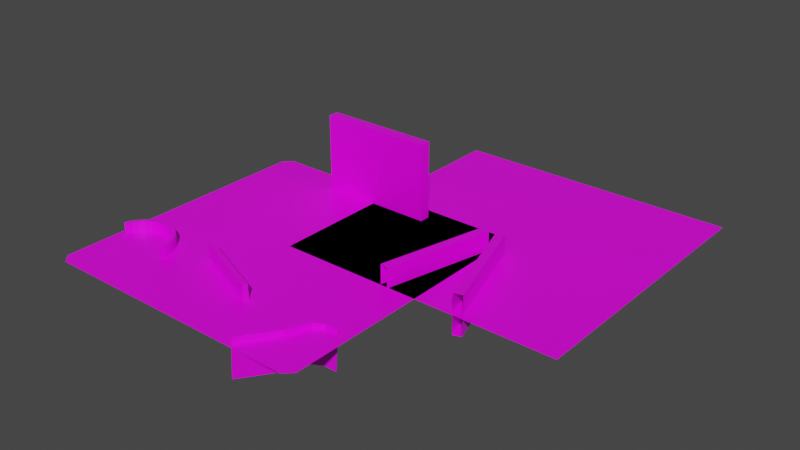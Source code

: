 # Source: bake_wiper_texture.test.blend  (saved by Blender 2.80.75; exported with 4.5.12 LTS)
import bpy
from mathutils import Matrix  # noqa: F401  (used for matrix-valued properties, if any)

bpy.ops.wm.read_factory_settings(use_empty=True)
scene = bpy.context.scene
scene.name = 'Scene_v1200'

# ---- collections
col_four_slot_wiper_system = bpy.data.collections.new('four_slot_wiper_system'); scene.collection.children.link(col_four_slot_wiper_system)

# ---- images (referenced by path relative to the original .blend; pixels are not part of the script)
import os
ASSET_DIR = os.environ.get("B2B_ASSET_DIR", "")  # directory of the original .blend (textures are referenced by path, not embedded)
HERE = os.path.dirname(os.path.abspath(__file__))  # packed textures are extracted next to this script under _unpacked/

def load_image(name, relpath, width, height, colorspace="sRGB"):
    """Load a texture the original file referenced (path relative to the .blend, or extracted next to this script)."""
    p = next((c for c in (os.path.join(HERE, relpath), os.path.join(ASSET_DIR, relpath)) if relpath and os.path.exists(c)), "")
    if p:
        img = bpy.data.images.load(p, check_existing=True)
        img.name = name
    else:  # same state as the original file: an image datablock whose file is absent (Cycles renders it pink)
        img = bpy.data.images.new(name, width, height)
        img.source = "FILE"
        img.filepath = "//" + (relpath or name)
    img.colorspace_settings.name = colorspace
    return img
img_wiper_two_slot_system = load_image('wiper_two_slot_system', 'two_slot_textures/wiper_two_slot_system.png', 1024, 1024, 'sRGB')
img_wiper_mini_four_slot_system = load_image('wiper_mini_four_slot_system', 'four_slot_textures/wiper_four_slot_system.png', 1024, 1024, 'sRGB')

# ---- materials (node trees are filled in below, after node groups)
mat_material_mini_slot = bpy.data.materials.new('Material_mini_slot')
mat_material_mini_slot.alpha_threshold = 0.0
mat_material_mini_slot.line_color = (0.0, 0.0, 0.0, 1.0)
mat_material_four_slot = bpy.data.materials.new('Material_four_slot')
mat_material_four_slot.alpha_threshold = 0.0
mat_material_four_slot.line_color = (0.0, 0.0, 0.0, 1.0)

# ---- material node trees
mat_material_mini_slot.use_nodes = True; mat_material_mini_slot.node_tree.nodes.clear()
_N = mat_material_mini_slot.node_tree.nodes; _L = mat_material_mini_slot.node_tree.links
n0 = _N.new('ShaderNodeOutputMaterial'); n0.name = 'Material Output'; n0.location = (300, 300)
n1 = _N.new('ShaderNodeBsdfPrincipled'); n1.name = 'Principled BSDF'; n1.location = (-13, 301)
n1.distribution = 'GGX'
n1.subsurface_method = 'BURLEY'
n1.inputs[2].default_value = 0.4
n1.inputs[3].default_value = 1.45
n1.inputs[27].default_value = (0.0, 0.0, 0.0, 1.0)
n1.inputs[28].default_value = 1.0
n2 = _N.new('ShaderNodeTexImage'); n2.name = 'Image Texture'; n2.location = (-322, 276)
n2.image = img_wiper_two_slot_system
_L.new(n2.outputs[0], n1.inputs[0])
_L.new(n1.outputs[0], n0.inputs[0])
n0.is_active_output = True
mat_material_four_slot.use_nodes = True; mat_material_four_slot.node_tree.nodes.clear()
_N = mat_material_four_slot.node_tree.nodes; _L = mat_material_four_slot.node_tree.links
n0 = _N.new('ShaderNodeOutputMaterial'); n0.name = 'Material Output'; n0.location = (300, 300)
n1 = _N.new('ShaderNodeBsdfPrincipled'); n1.name = 'Principled BSDF'; n1.location = (10, 300)
n1.distribution = 'GGX'
n1.subsurface_method = 'BURLEY'
n1.inputs[2].default_value = 0.4
n1.inputs[3].default_value = 1.45
n1.inputs[27].default_value = (0.0, 0.0, 0.0, 1.0)
n1.inputs[28].default_value = 1.0
n2 = _N.new('ShaderNodeTexImage'); n2.name = 'Image Texture'; n2.location = (-322, 276)
n2.image = img_wiper_mini_four_slot_system
_L.new(n1.outputs[0], n0.inputs[0])
_L.new(n2.outputs[0], n1.inputs[0])
n0.is_active_output = True

# ---- world
world_world = bpy.data.worlds.new('World'); scene.world = world_world
world_world.use_nodes = True; world_world.node_tree.nodes.clear()
_N = world_world.node_tree.nodes; _L = world_world.node_tree.links
n0 = _N.new('ShaderNodeOutputWorld'); n0.name = 'World Output'; n0.location = (300, 300)
n1 = _N.new('ShaderNodeBackground'); n1.name = 'Background'; n1.location = (10, 300)
n1.inputs[0].default_value = (0.05088, 0.05088, 0.05088, 1.0)
_L.new(n1.outputs[0], n0.inputs[0])
n0.is_active_output = True
world_world.color = (0.05088, 0.05088, 0.05088)
world_world.use_sun_shadow = False
world_world.sun_shadow_jitter_overblur = 0.0

# ---- meshes
me_plane_002 = bpy.data.meshes.new('Plane.002')
me_plane_002.from_pydata([(-0.009916, 0.01645, 0.0), (0.9901, 0.01645, 0.0), (-0.009916, 1.016, 0.0), (0.9901, 1.016, 0.0)], [], [(0, 1, 3, 2)])
_uv = me_plane_002.uv_layers.new(name='UVMap')
_uv.uv.foreach_set('vector', [0.0, 0.0, 1.0, 0.0, 1.0, 1.0, 0.0, 1.0])
me_plane_002.materials.append(mat_material_mini_slot)
me_plane_002.use_remesh_preserve_volume = False
me_plane_002.use_remesh_preserve_attributes = False
me_plane_002.use_mirror_vertex_groups = False
me_plane_002.update()
me_plane_004 = bpy.data.meshes.new('Plane.004')
me_plane_004.from_pydata([(0.1025, 0.01539, -0.06945), (0.4975, 0.01539, -0.06945), (0.1025, 0.01539, 0.06945), (0.4975, 0.01539, 0.06945), (0.1025, -0.01539, 0.06945), (0.1025, -0.01539, -0.06945), (0.4975, -0.01539, -0.06945), (0.4975, -0.01539, 0.06945)], [], [(0, 2, 3, 1), (5, 6, 7, 4), (3, 2, 4, 7), (0, 1, 6, 5)])
_uv = me_plane_004.uv_layers.new(name='UVMap')
_uv.uv.foreach_set('vector', [0.004961, 0.1854, 0.004961, 0.2813, 0.0013, 0.2813, 0.0013, 0.1854, 0.001564, 0.3077, 0.005444, 0.3077, 0.005444, 0.4093, 0.001564, 0.4093, 0.005, 1.136e-07, 0.005, 1.0, 0.000633, 1.006, 0.0006328, 0.006201, 5.96e-08, 1.0, -1.192e-07, 0.0, 0.005, 0.0, 0.005, 1.0])
me_plane_004.materials.append(mat_material_mini_slot)
me_plane_004.use_remesh_preserve_volume = False
me_plane_004.use_remesh_preserve_attributes = False
me_plane_004.use_mirror_vertex_groups = False
me_plane_004.update()
me_plane_005 = bpy.data.meshes.new('Plane.005')
me_plane_005.from_pydata([(0.1025, 0.01539, -0.06945), (0.4975, 0.01539, -0.06945), (0.1025, 0.01539, 0.06945), (0.4975, 0.01539, 0.06945), (0.1025, -0.01539, 0.06945), (0.1025, -0.01539, -0.06945), (0.4975, -0.01539, -0.06945), (0.4975, -0.01539, 0.06945)], [], [(0, 2, 3, 1), (5, 6, 7, 4), (3, 2, 4, 7), (0, 1, 6, 5)])
_uv = me_plane_005.uv_layers.new(name='UVMap')
_uv.uv.foreach_set('vector', [0.004961, 0.1854, 0.004961, 0.2813, 0.0013, 0.2813, 0.0013, 0.1854, 0.001564, 0.3077, 0.005444, 0.3077, 0.005444, 0.4093, 0.001564, 0.4093, 0.005, 1.136e-07, 0.005, 1.0, 0.000633, 1.006, 0.0006328, 0.006201, 5.96e-08, 1.0, -1.192e-07, 0.0, 0.005, 0.0, 0.005, 1.0])
me_plane_005.materials.append(mat_material_mini_slot)
me_plane_005.use_remesh_preserve_volume = False
me_plane_005.use_remesh_preserve_attributes = False
me_plane_005.use_mirror_vertex_groups = False
me_plane_005.update()
me_plane = bpy.data.meshes.new('Plane')
me_plane.from_pydata([(-0.5, 0.4704, 0.0), (-0.4704, 0.5, 0.0), (-0.4704, -0.5, 0.0), (-0.5, -0.4704, 0.0), (0.5, 0.4704, 0.0), (0.4704, 0.5, 0.0), (0.5, -0.4704, 0.0), (0.4704, -0.5, 0.0)], [], [(1, 0, 3, 2, 7, 6, 4, 5)])
_uv = me_plane.uv_layers.new(name='UVMap')
_uv.uv.foreach_set('vector', [0.02963, 1.0, 1.49e-07, 0.9704, 0.0, 0.02963, 0.02963, 1.49e-07, 0.9704, 0.0, 1.0, 0.02963, 1.0, 0.9704, 0.9704, 1.0])
me_plane.materials.append(mat_material_four_slot)
me_plane.use_remesh_preserve_volume = False
me_plane.use_remesh_preserve_attributes = False
me_plane.use_mirror_vertex_groups = False
me_plane.update()
me_cube_002 = bpy.data.meshes.new('Cube.002')
me_cube_002.from_pydata([(-0.202, -0.253, -0.0007866), (-0.202, -0.253, 0.2734), (0.202, -0.253, -0.0007866), (0.202, -0.253, 0.2734), (-0.202, -0.2895, -0.0007866), (-0.202, -0.2895, 0.2734), (0.202, -0.2895, -0.0007866), (0.202, -0.2895, 0.2734)], [], [(0, 1, 3, 2), (2, 3, 7, 6), (6, 7, 5, 4), (4, 5, 1, 0), (2, 6, 4, 0), (7, 3, 1, 5)])
_uv = me_cube_002.uv_layers.new(name='UVMap')
_uv.uv.foreach_set('vector', [0.2904, 0.8678, 0.1862, 0.8678, 0.1862, 0.6836, 0.2904, 0.6836, 0.332, 0.6836, 0.332, 0.8086, 0.3182, 0.8086, 0.3182, 0.6836, 0.08203, 0.6836, 0.1862, 0.6836, 0.1862, 0.8678, 0.08203, 0.8678, 0.332, 0.8086, 0.332, 0.9336, 0.3182, 0.9336, 0.3182, 0.8086, 0.2904, 0.6836, 0.3043, 0.6836, 0.3043, 0.8678, 0.2904, 0.8678, 0.3043, 0.6836, 0.3182, 0.6836, 0.3182, 0.8678, 0.3043, 0.8678])
me_cube_002.materials.append(mat_material_four_slot)
me_cube_002.use_remesh_preserve_volume = False
me_cube_002.use_remesh_preserve_attributes = False
me_cube_002.use_mirror_vertex_groups = False
me_cube_002.update()
me_circle = bpy.data.meshes.new('Circle')
me_circle.from_pydata([(0.6422, 0.1675, -0.001814), (0.6224, 0.1558, -0.001814), (0.6053, 0.1405, -0.001814), (0.5916, 0.1221, -0.001814), (0.5816, 0.1014, -0.001814), (0.576, 0.07922, -0.001814), (0.5747, 0.05631, -0.001814), (0.5779, 0.03361, -0.001814), (0.7977, 0.1109, -0.001814), (0.786, 0.1306, -0.001814), (0.7707, 0.1477, -0.001814), (0.7523, 0.1615, -0.001814), (0.7316, 0.1714, -0.001814), (0.7094, 0.1771, -0.001814), (0.6865, 0.1783, -0.001814), (0.6638, 0.1751, -0.001814), (0.6283, 0.1478, -0.001814), (0.6463, 0.1585, -0.001814), (0.6126, 0.1338, -0.001814), (0.6, 0.117, -0.001814), (0.5909, 0.09806, -0.001814), (0.5857, 0.07771, -0.001814), (0.5846, 0.05675, -0.001814), (0.586, 0.04688, -0.001814), (0.778, 0.1248, -0.001814), (0.7831, 0.1162, -0.001814), (0.764, 0.1404, -0.001814), (0.7472, 0.153, -0.001814), (0.7282, 0.1621, -0.001814), (0.7079, 0.1673, -0.001814), (0.6869, 0.1684, -0.001814), (0.6661, 0.1655, -0.001814), (0.6283, 0.1478, 0.03835), (0.6463, 0.1585, 0.03835), (0.6126, 0.1338, 0.03835), (0.6, 0.117, 0.03835), (0.5909, 0.09806, 0.03835), (0.5857, 0.07771, 0.03835), (0.5846, 0.05675, 0.03835), (0.586, 0.04688, 0.03835), (0.778, 0.1248, 0.03835), (0.7831, 0.1162, 0.03835), (0.764, 0.1404, 0.03835), (0.7472, 0.153, 0.03835), (0.7282, 0.1621, 0.03835), (0.7079, 0.1673, 0.03835), (0.6869, 0.1684, 0.03835), (0.6661, 0.1655, 0.03835), (0.6224, 0.1558, 0.03835), (0.6422, 0.1675, 0.03835), (0.6053, 0.1405, 0.03835), (0.5916, 0.1221, 0.03835), (0.5816, 0.1014, 0.03835), (0.576, 0.07922, 0.03835), (0.5747, 0.05631, 0.03835), (0.5779, 0.03361, 0.03835), (0.786, 0.1306, 0.03835), (0.7977, 0.1109, 0.03835), (0.7707, 0.1477, 0.03835), (0.7523, 0.1615, 0.03835), (0.7316, 0.1714, 0.03835), (0.7094, 0.1771, 0.03835), (0.6865, 0.1783, 0.03835), (0.6638, 0.1751, 0.03835)], [], [(33, 47, 63, 49), (47, 46, 62, 63), (46, 45, 61, 62), (45, 44, 60, 61), (44, 43, 59, 60), (43, 42, 58, 59), (42, 40, 56, 58), (40, 41, 57, 56), (39, 38, 54, 55), (38, 37, 53, 54), (37, 36, 52, 53), (36, 35, 51, 52), (35, 34, 50, 51), (34, 32, 48, 50), (16, 1, 0, 17), (18, 2, 1, 16), (19, 3, 2, 18), (20, 4, 3, 19), (21, 5, 4, 20), (22, 6, 5, 21), (23, 7, 6, 22), (24, 9, 8, 25), (26, 10, 9, 24), (27, 11, 10, 26), (28, 12, 11, 27), (29, 13, 12, 28), (30, 14, 13, 29), (31, 15, 14, 30), (17, 0, 15, 31), (32, 33, 49, 48), (25, 8, 57, 41), (17, 31, 47, 33), (13, 14, 62, 61), (18, 16, 32, 34), (14, 15, 63, 62), (19, 18, 34, 35), (0, 1, 48, 49), (15, 0, 49, 63), (20, 19, 35, 36), (1, 2, 50, 48), (21, 20, 36, 37), (2, 3, 51, 50), (22, 21, 37, 38), (3, 4, 52, 51), (23, 22, 38, 39), (4, 5, 53, 52), (24, 25, 41, 40), (5, 6, 54, 53), (26, 24, 40, 42), (6, 7, 55, 54), (27, 26, 42, 43), (8, 9, 56, 57), (28, 27, 43, 44), (9, 10, 58, 56), (29, 28, 44, 45), (10, 11, 59, 58), (7, 23, 39, 55), (30, 29, 45, 46), (11, 12, 60, 59), (31, 30, 46, 47), (12, 13, 61, 60), (16, 17, 33, 32)])
_uv = me_circle.uv_layers.new(name='UVMap')
_uv.uv.foreach_set('vector', [0.03392, 0.3687, 0.03392, 0.4417, 2.567e-08, 0.4451, 0.0, 0.3653, 0.03392, 0.4417, 0.04804, 0.5134, 0.01542, 0.5234, 2.567e-08, 0.4451, 0.04804, 0.5134, 0.07572, 0.5809, 0.04566, 0.5971, 0.01542, 0.5234, 0.07572, 0.5809, 0.1159, 0.6417, 0.08956, 0.6635, 0.04566, 0.5971, 0.1159, 0.6417, 0.1671, 0.6933, 0.1454, 0.7199, 0.08956, 0.6635, 0.1671, 0.6933, 0.2272, 0.7339, 0.2111, 0.7643, 0.1454, 0.7199, 0.2272, 0.7339, 0.294, 0.7619, 0.2841, 0.7948, 0.2111, 0.7643, 0.294, 0.7619, 0.3277, 0.7686, 0.3617, 0.8104, 0.2841, 0.7948, 0.3277, 0.04175, 0.294, 0.04852, 0.2841, 0.01557, 0.3617, 0.0, 0.294, 0.04852, 0.2272, 0.07648, 0.2111, 0.04612, 0.2841, 0.01557, 0.2272, 0.07648, 0.1671, 0.1171, 0.1454, 0.09046, 0.2111, 0.04612, 0.1671, 0.1171, 0.1159, 0.1687, 0.08956, 0.1469, 0.1454, 0.09046, 0.1159, 0.1687, 0.07572, 0.2295, 0.04566, 0.2133, 0.08956, 0.1469, 0.07572, 0.2295, 0.04804, 0.297, 0.01542, 0.287, 0.04566, 0.2133, 0.03858, 0.2718, 0.02227, 0.2768, 0.01456, 0.2377, 0.03153, 0.236, 0.05242, 0.3056, 0.03739, 0.3137, 0.02227, 0.2768, 0.03858, 0.2718, 0.07252, 0.3359, 0.05934, 0.3469, 0.03739, 0.3137, 0.05242, 0.3056, 0.0981, 0.3618, 0.08728, 0.3751, 0.05934, 0.3469, 0.07252, 0.3359, 0.1282, 0.3821, 0.1201, 0.3972, 0.08728, 0.3751, 0.0981, 0.3618, 0.1616, 0.396, 0.1566, 0.4125, 0.1201, 0.3972, 0.1282, 0.3821, 0.1784, 0.3994, 0.1954, 0.4203, 0.1566, 0.4125, 0.1616, 0.396, 0.1616, 0.03936, 0.1566, 0.02289, 0.1954, 0.0151, 0.1784, 0.03598, 0.1282, 0.05334, 0.1201, 0.03816, 0.1566, 0.02289, 0.1616, 0.03936, 0.0981, 0.07364, 0.08728, 0.06033, 0.1201, 0.03816, 0.1282, 0.05334, 0.07252, 0.09947, 0.05934, 0.08855, 0.08728, 0.06033, 0.0981, 0.07364, 0.05242, 0.1298, 0.03739, 0.1217, 0.05934, 0.08855, 0.07252, 0.09947, 0.03858, 0.1636, 0.02227, 0.1586, 0.03739, 0.1217, 0.05242, 0.1298, 0.03153, 0.1994, 0.01456, 0.1977, 0.02227, 0.1586, 0.03858, 0.1636, 0.03153, 0.236, 0.01456, 0.2377, 0.01456, 0.1977, 0.03153, 0.1994, 0.04804, 0.297, 0.03392, 0.3687, 0.0, 0.3653, 0.01542, 0.287, 0.05693, 0.8104, 0.1088, 0.8104, 0.1088, 0.9501, 0.05693, 0.9501, 1.0, 0.05864, 1.0, 0.1246, 0.8617, 0.1246, 0.8617, 0.05864, 0.8617, 0.2748, 0.8617, 0.3546, 0.7233, 0.3546, 0.7233, 0.2748, 0.8617, 0.94, 0.8617, 1.0, 0.7233, 1.0, 0.7233, 0.94, 0.8617, 0.3546, 0.8617, 0.4329, 0.7233, 0.4329, 0.7233, 0.3546, 0.8617, 0.8731, 0.8617, 0.94, 0.7233, 0.94, 0.7233, 0.8731, 0.8617, 0.5067, 0.8617, 0.573, 0.7233, 0.573, 0.7233, 0.5067, 0.8617, 0.4329, 0.8617, 0.5067, 0.7233, 0.5067, 0.7233, 0.4329, 0.8617, 0.8017, 0.8617, 0.8731, 0.7233, 0.8731, 0.7233, 0.8017, 1.0, 0.5265, 1.0, 0.5882, 0.8617, 0.5882, 0.8617, 0.5265, 0.8617, 0.7286, 0.8617, 0.8017, 0.7233, 0.8017, 0.7233, 0.7286, 1.0, 0.5882, 1.0, 0.6586, 0.8617, 0.6586, 0.8617, 0.5882, 0.8617, 0.6567, 0.8617, 0.7286, 0.7233, 0.7286, 0.7233, 0.6567, 1.0, 0.6586, 1.0, 0.735, 0.8617, 0.735, 0.8617, 0.6586, 0.8617, 0.6244, 0.8617, 0.6567, 0.7233, 0.6567, 0.7233, 0.6244, 1.0, 0.735, 1.0, 0.8144, 0.8617, 0.8144, 0.8617, 0.735, 0.1088, 0.8104, 0.1354, 0.8104, 0.1354, 0.9501, 0.1088, 0.9501, 1.0, 0.8144, 1.0, 0.8939, 0.8617, 0.8939, 0.8617, 0.8144, 1.0, 0.4723, 1.0, 0.5265, 0.8617, 0.5265, 0.8617, 0.4723, 1.0, 0.8939, 1.0, 0.9702, 0.8617, 0.9702, 0.8617, 0.8939, 1.0, 0.4096, 1.0, 0.4723, 0.8617, 0.4723, 0.8617, 0.4096, 0.05693, 0.9501, 0.0, 0.9501, 0.0, 0.8104, 0.05693, 0.8104, 1.0, 0.3408, 1.0, 0.4096, 0.8617, 0.4096, 0.8617, 0.3408, 0.8617, 0.0, 0.8617, 0.05644, 0.7233, 0.05644, 0.7233, 0.0, 1.0, 0.2685, 1.0, 0.3408, 0.8617, 0.3408, 0.8617, 0.2685, 0.8617, 0.05644, 0.8617, 0.1228, 0.7233, 0.1228, 0.7233, 0.05644, 0.8617, 0.573, 0.8617, 0.6244, 0.7233, 0.6244, 0.7233, 0.573, 1.0, 0.1955, 1.0, 0.2685, 0.8617, 0.2685, 0.8617, 0.1955, 0.8617, 0.1228, 0.8617, 0.1965, 0.7233, 0.1965, 0.7233, 0.1228, 1.0, 0.1246, 1.0, 0.1955, 0.8617, 0.1955, 0.8617, 0.1246, 0.8617, 0.1965, 0.8617, 0.2748, 0.7233, 0.2748, 0.7233, 0.1965, 1.0, 0.0, 1.0, 0.05864, 0.8617, 0.05864, 0.8617, 2.592e-08])
me_circle.materials.append(mat_material_four_slot)
me_circle.use_remesh_preserve_volume = False
me_circle.use_remesh_preserve_attributes = False
me_circle.use_mirror_vertex_groups = False
me_circle.update()
me_plane_001 = bpy.data.meshes.new('Plane.001')
me_plane_001.from_pydata([(0.172, 0.4844, 0.02895), (0.07742, 0.7598, 0.02895), (0.172, 0.4844, 0.1807), (0.07742, 0.7598, 0.1807), (0.1087, 0.6204, 0.02895), (0.1087, 0.6204, 0.1807), (0.06175, 0.6848, 0.02895), (0.06175, 0.6848, 0.1807), (0.06111, 0.7223, 0.02895), (0.06111, 0.7223, 0.1807), (0.0581, 0.7229, 0.02895), (0.0581, 0.7229, 0.1807), (0.07467, 0.761, 0.1807), (0.07467, 0.761, 0.02895), (0.1693, 0.4832, 0.02895), (0.1693, 0.4832, 0.1807), (0.1061, 0.6189, 0.1807), (0.1061, 0.6189, 0.02895), (0.05876, 0.6839, 0.1807), (0.05876, 0.6839, 0.02895)], [], [(8, 1, 3, 9), (0, 4, 5, 2), (4, 6, 7, 5), (6, 8, 9, 7), (10, 11, 12, 13), (14, 15, 16, 17), (17, 16, 18, 19), (19, 18, 11, 10), (9, 3, 12, 11), (1, 8, 10, 13), (7, 9, 11, 18), (5, 7, 18, 16), (3, 1, 13, 12), (2, 5, 16, 15), (8, 6, 19, 10), (0, 2, 15, 14), (6, 4, 17, 19), (4, 0, 14, 17)])
_uv = me_plane_001.uv_layers.new(name='UVMap')
_uv.uv.foreach_set('vector', [0.809, 0.1916, 0.8115, 0.1916, 0.8115, 0.203, 0.809, 0.203, 0.821, 0.172, 0.821, 0.1832, 0.809, 0.1832, 0.809, 0.172, 0.821, 0.1832, 0.821, 0.189, 0.809, 0.189, 0.809, 0.1832, 0.821, 0.189, 0.821, 0.1916, 0.809, 0.1916, 0.809, 0.189, 0.809, 0.1743, 0.797, 0.1743, 0.797, 0.172, 0.809, 0.172, 0.809, 0.194, 0.797, 0.194, 0.797, 0.1828, 0.809, 0.1828, 0.809, 0.1828, 0.797, 0.1828, 0.797, 0.177, 0.809, 0.177, 0.809, 0.177, 0.797, 0.177, 0.797, 0.1743, 0.809, 0.1743, 0.9066, 0.2271, 0.9277, 0.249, 0.926, 0.2505, 0.9045, 0.2282, 0.8277, 0.1722, 0.8255, 0.1745, 0.8253, 0.1743, 0.8275, 0.172, 0.8977, 0.2012, 0.9066, 0.2271, 0.9045, 0.2282, 0.8953, 0.2013, 0.9156, 0.1459, 0.8977, 0.2012, 0.8953, 0.2013, 0.9134, 0.1455, 0.8277, 0.1947, 0.8277, 0.1834, 0.8279, 0.1834, 0.8279, 0.1947, 0.9277, 0.03773, 0.9156, 0.1459, 0.9134, 0.1455, 0.9254, 0.0375, 0.8255, 0.1745, 0.8246, 0.1771, 0.8244, 0.1771, 0.8253, 0.1743, 0.828, 0.172, 0.828, 0.1834, 0.8277, 0.1834, 0.8277, 0.172, 0.8246, 0.1771, 0.8265, 0.1828, 0.8262, 0.1829, 0.8244, 0.1771, 0.8265, 0.1828, 0.8277, 0.194, 0.8275, 0.194, 0.8262, 0.1829])
me_plane_001.materials.append(mat_material_four_slot)
me_plane_001.use_remesh_preserve_volume = False
me_plane_001.use_remesh_preserve_attributes = False
me_plane_001.use_mirror_vertex_groups = False
me_plane_001.update()
me_cube_003 = bpy.data.meshes.new('Cube.003')
me_cube_003.from_pydata([(-0.1417, -0.009205, -0.05472), (-0.1417, -0.009205, 0.05472), (-0.1417, 0.009205, -0.05472), (-0.1417, 0.009205, 0.05472), (0.1417, -0.009205, -0.05472), (0.1417, -0.009205, 0.05472), (0.1417, 0.009205, -0.05472), (0.1417, 0.009205, 0.05472)], [], [(0, 1, 3, 2), (2, 3, 7, 6), (6, 7, 5, 4), (4, 5, 1, 0), (2, 6, 4, 0), (7, 3, 1, 5)])
_uv = me_cube_003.uv_layers.new(name='UVMap')
_uv.uv.foreach_set('vector', [0.9598, 0.9197, 0.9598, 0.8231, 0.9766, 0.8231, 0.9766, 0.9197, 0.8264, 0.7266, 0.9262, 0.7266, 0.9262, 0.9766, 0.8264, 0.9766, 0.9598, 0.8231, 0.9598, 0.7266, 0.9766, 0.7266, 0.9766, 0.8231, 0.7266, 0.7266, 0.8264, 0.7266, 0.8264, 0.9766, 0.7266, 0.9766, 0.943, 0.9766, 0.943, 0.7266, 0.9598, 0.7266, 0.9598, 0.9766, 0.943, 0.7266, 0.943, 0.9766, 0.9262, 0.9766, 0.9262, 0.7266])
me_cube_003.materials.append(mat_material_four_slot)
me_cube_003.use_remesh_preserve_volume = False
me_cube_003.use_remesh_preserve_attributes = False
me_cube_003.use_mirror_vertex_groups = False
me_cube_003.update()
arm_armature_001 = bpy.data.armatures.new('Armature.001')  # bones are not reproduced

# ---- objects
ob_thin_windshield = bpy.data.objects.new('thin_windshield', me_plane_002)
ob_thin_wiper_2 = bpy.data.objects.new('thin_wiper_2', me_plane_004)
ob_two_slot_wiper_system = bpy.data.objects.new('two_slot_wiper_system', None)
ob_thin_wiper_1 = bpy.data.objects.new('thin_wiper_1', me_plane_005)
ob_windshield = bpy.data.objects.new('windshield', me_plane)
ob_wiper_4_center_up_flat = bpy.data.objects.new('wiper_4_center_up_flat', me_cube_002)
ob_wiper_3_left_down = bpy.data.objects.new('wiper_3_left_down', me_circle)
ob_wiper_2_left_right_hook = bpy.data.objects.new('wiper_2_left_right_hook', me_plane_001)
ob_wiper_1_right_up_by_arm = bpy.data.objects.new('wiper_1_right_up_by_arm', me_cube_003)
ob_armature = bpy.data.objects.new('Armature', arm_armature_001)

# ---- transforms, parenting, visibility, modifiers, constraints
ob_thin_windshield.parent = ob_two_slot_wiper_system
ob_thin_windshield.location = (0.0, 0.0, 0.0)
ob_thin_windshield.lineart.crease_threshold = 0.0
ob_thin_wiper_2.parent = ob_two_slot_wiper_system
ob_thin_wiper_2.location = (0.5, 0.5, 0.0)
ob_thin_wiper_2.rotation_euler = (0.0, 0.0, 4.479)
ob_thin_wiper_2.lineart.crease_threshold = 0.0
ob_two_slot_wiper_system.location = (0.0, 0.0, 0.0)
ob_two_slot_wiper_system.lineart.crease_threshold = 0.0
ob_thin_wiper_1.parent = ob_two_slot_wiper_system
ob_thin_wiper_1.location = (0.5, 0.5, 0.0)
ob_thin_wiper_1.rotation_euler = (0.0, 0.0, -1.262)
ob_thin_wiper_1.lineart.crease_threshold = 0.0
ob_windshield.location = (0.0, 0.0, 0.0)
ob_windshield.lineart.crease_threshold = 0.0
ob_wiper_4_center_up_flat.location = (0.0, 0.71, 0.0)
ob_wiper_4_center_up_flat.lineart.crease_threshold = 0.0
ob_wiper_3_left_down.location = (-1.0, 0.0, 0.0)
ob_wiper_3_left_down.rotation_euler = (0.0, 0.0, -0.5236)
ob_wiper_3_left_down.lineart.crease_threshold = 0.0
ob_wiper_2_left_right_hook.location = (-0.2498, -0.5868, -0.1)
ob_wiper_2_left_right_hook.rotation_euler = (-0.07678, 0.09735, -1.027)
ob_wiper_2_left_right_hook.lineart.crease_threshold = 0.0
ob_wiper_1_right_up_by_arm.parent = ob_armature
ob_wiper_1_right_up_by_arm.matrix_parent_inverse = Matrix(((-0.925, -0.3801, 0.0, 0.0), (0.3801, -0.925, 0.0, -0.25), (-0.0, -0.0, 1.0, -0.0), (-0.0, 0.0, -0.0, 1.0)))
ob_wiper_1_right_up_by_arm.location = (0.0, 0.0, 0.0)
ob_wiper_1_right_up_by_arm.lineart.crease_threshold = 0.0
ob_armature.location = (0.0, 0.0, 0.0)
ob_armature.lineart.crease_threshold = 0.0

# ---- collection membership
scene.collection.objects.link(ob_thin_windshield)
scene.collection.objects.link(ob_thin_wiper_2)
scene.collection.objects.link(ob_two_slot_wiper_system)
scene.collection.objects.link(ob_thin_wiper_1)
col_four_slot_wiper_system.objects.link(ob_windshield)
col_four_slot_wiper_system.objects.link(ob_wiper_4_center_up_flat)
col_four_slot_wiper_system.objects.link(ob_wiper_3_left_down)
col_four_slot_wiper_system.objects.link(ob_wiper_2_left_right_hook)
col_four_slot_wiper_system.objects.link(ob_wiper_1_right_up_by_arm)
col_four_slot_wiper_system.objects.link(ob_armature)

# ---- scene / render settings (as saved in the file)
scene.frame_start = 1; scene.frame_end = 250; scene.frame_set(255)
scene.render.engine = 'CYCLES'
scene.cycles.use_denoising = False
scene.cycles.samples = 128
scene.cycles.sampling_pattern = 'TABULATED_SOBOL'
scene.cycles.use_adaptive_sampling = False
scene.cycles.use_light_tree = False
scene.view_settings.view_transform = 'Filmic'
bpy.context.view_layer.update()

# ---- added for rendering (the .blend has no active camera and no usable light): camera, sun
cam_auto = bpy.data.cameras.new('AutoCamera')
cam_auto.lens = 50.0
cam_auto.sensor_width = 36.0
cam_auto.clip_end = 1000.0
ob_auto_camera = bpy.data.objects.new('AutoCamera', cam_auto)
scene.collection.objects.link(ob_auto_camera)
ob_auto_camera.location = (2.25002, -2.14775, 1.66763)
ob_auto_camera.rotation_euler = (1.09748, -7.21219e-08, 0.694738)
scene.camera = ob_auto_camera
light_auto_sun = bpy.data.lights.new('AutoSun', 'SUN')
light_auto_sun.energy = 3.0
light_auto_sun.angle = 0.0523599
ob_auto_sun = bpy.data.objects.new('AutoSun', light_auto_sun)
scene.collection.objects.link(ob_auto_sun)
ob_auto_sun.rotation_euler = (0.872665, 0.174533, 0.523599)
bpy.context.view_layer.update()
